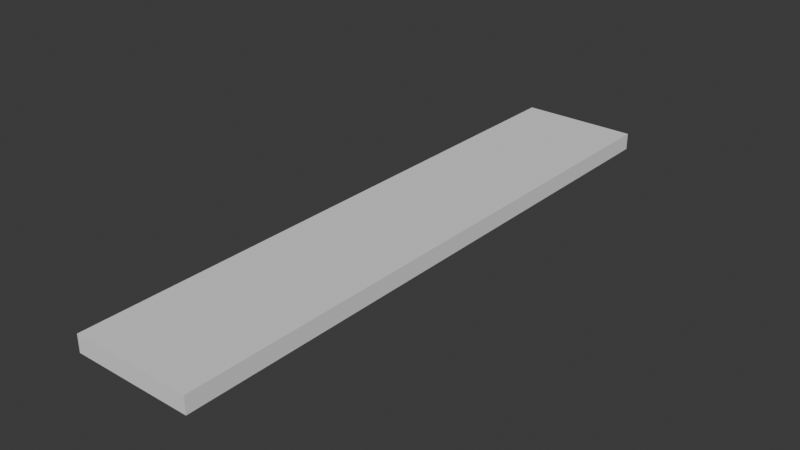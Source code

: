 # Source: tiltfr.blend  (saved by Blender 5.0.118; exported with 4.5.12 LTS)
import bpy
from mathutils import Matrix  # noqa: F401  (used for matrix-valued properties, if any)

bpy.ops.wm.read_factory_settings(use_empty=True)
scene = bpy.context.scene
scene.name = 'Scene'

# ---- collections
col_collection = bpy.data.collections.new('Collection'); scene.collection.children.link(col_collection)

# ---- materials (node trees are filled in below, after node groups)
mat_material1 = bpy.data.materials.new('Material1')

# ---- material node trees
mat_material1.use_nodes = True; mat_material1.node_tree.nodes.clear()
_N = mat_material1.node_tree.nodes; _L = mat_material1.node_tree.links
n0 = _N.new('ShaderNodeOutputMaterial'); n0.name = 'Material Output'; n0.location = (700, 0)
n1 = _N.new('ShaderNodeBsdfPrincipled'); n1.name = 'Principled BSDF'; n1.location = (300, 0)
n1.inputs[2].default_value = 0.8
n1.inputs[13].default_value = 0.05
_L.new(n1.outputs[0], n0.inputs[0])
n0.is_active_output = True

# ---- world
world_world = bpy.data.worlds.new('World'); scene.world = world_world
world_world.use_nodes = True; world_world.node_tree.nodes.clear()
_N = world_world.node_tree.nodes; _L = world_world.node_tree.links
n0 = _N.new('ShaderNodeOutputWorld'); n0.name = 'World Output'; n0.location = (200, 100)
n1 = _N.new('ShaderNodeBackground'); n1.name = 'Background'; n1.location = (-200, 100)
n1.inputs[0].default_value = (0.05088, 0.05088, 0.05088, 1.0)
_L.new(n1.outputs[0], n0.inputs[0])
n0.is_active_output = True
world_world.color = (0.05088, 0.05088, 0.05088)
world_world.sun_shadow_jitter_overblur = 0.0

# ---- meshes
me_meshmesh0_1 = bpy.data.meshes.new('meshMesh0_1')
me_meshmesh0_1.from_pydata([(-1.898, 8.72, 0.7682), (-1.898, 8.72, 0.2765), (-1.898, -8.72, 0.7682), (-1.898, 8.72, 0.2765), (1.582, 8.72, 0.2765), (1.582, -8.72, 0.2765), (-1.898, -8.72, 0.2765), (1.582, 8.72, 0.7682), (1.582, -8.72, 0.7682), (1.582, -8.72, 0.2765), (1.582, 8.72, 0.2765), (1.582, 8.72, 0.7682), (1.582, -8.72, 0.7682), (-1.898, -8.72, 0.2765), (1.582, -8.72, 0.7682), (-1.898, -8.72, 0.7682), (-1.898, -8.72, 0.2765), (1.582, 8.72, 0.2765), (-1.898, 8.72, 0.2765), (-1.898, 8.72, 0.7682), (1.582, 8.72, 0.7682), (1.582, -8.72, 0.2765)], [], [(0, 1, 2), (3, 4, 5), (6, 3, 5), (7, 0, 2), (8, 7, 2), (9, 10, 11), (12, 9, 11), (13, 14, 15), (1, 16, 2), (17, 18, 19), (17, 19, 20), (13, 21, 14)])
_uv = me_meshmesh0_1.uv_layers.new(name='UVMap')
_uv.uv.foreach_set('vector', [0.9668, 1.0, 0.9277, 0.8613, -3.146, 1.0, -3.129, 1.0, -3.129, 0.01758, 0.9668, 0.01758, 0.9668, 1.0, -3.129, 1.0, 0.9668, 0.01758, 0.9668, 0.01758, 0.9668, 1.0, -3.146, 1.0, -3.146, 0.01758, 0.9668, 0.01758, -3.146, 1.0, -3.168, 0.8516, 0.9277, 0.8613, 0.9668, 1.0, -3.146, 1.0, -3.168, 0.8516, 0.9668, 1.0, 0.0, 0.916, 0.6738, 1.0, 0.0, 1.0, 0.9277, 0.8613, -3.168, 0.8516, -3.146, 1.0, 0.2617, 0.01758, 0.9668, 0.01758, 0.9668, 0.1172, 0.2617, 0.01758, 0.9668, 0.1172, 0.2617, 0.1172, 0.0, 0.916, 0.6738, 0.916, 0.6738, 1.0])
me_meshmesh0_1.materials.append(mat_material1)
me_meshmesh0_1.update()

# ---- objects
ob_meshmesh0_1 = bpy.data.objects.new('meshMesh0_1', me_meshmesh0_1)

# ---- transforms, parenting, visibility, modifiers, constraints
ob_meshmesh0_1.location = (0.0, 0.0, 0.0)

# ---- collection membership
col_collection.objects.link(ob_meshmesh0_1)

# ---- scene / render settings (as saved in the file)
scene.frame_start = 1; scene.frame_end = 250; scene.frame_set(1)
scene.render.engine = 'BLENDER_EEVEE_NEXT'
scene.render.bake_bias = 0.0
scene.render.bake_samples = 0
scene.cycles.sampling_pattern = 'TABULATED_SOBOL'
scene.eevee.use_volume_custom_range = False
bpy.context.view_layer.update()

# ---- added for rendering (the .blend has no active camera and no usable light): camera, sun
cam_auto = bpy.data.cameras.new('AutoCamera')
cam_auto.lens = 50.0
cam_auto.sensor_width = 36.0
cam_auto.clip_end = 1000.0
ob_auto_camera = bpy.data.objects.new('AutoCamera', cam_auto)
scene.collection.objects.link(ob_auto_camera)
ob_auto_camera.location = (16.3021, -19.7519, 13.6906)
ob_auto_camera.rotation_euler = (1.09748, -7.21219e-08, 0.694738)
scene.camera = ob_auto_camera
light_auto_sun = bpy.data.lights.new('AutoSun', 'SUN')
light_auto_sun.energy = 3.0
light_auto_sun.angle = 0.0523599
ob_auto_sun = bpy.data.objects.new('AutoSun', light_auto_sun)
scene.collection.objects.link(ob_auto_sun)
ob_auto_sun.rotation_euler = (0.872665, 0.174533, 0.523599)
bpy.context.view_layer.update()
